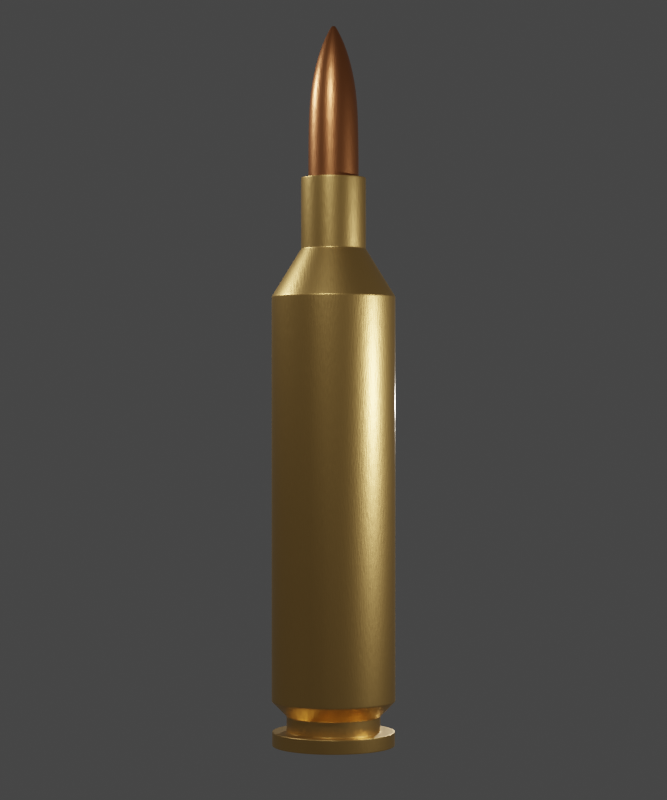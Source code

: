 # Source: bullet.blend  (saved by Blender 2.93.20; exported with 4.5.12 LTS)
import bpy
from mathutils import Matrix  # noqa: F401  (used for matrix-valued properties, if any)

bpy.ops.wm.read_factory_settings(use_empty=True)
scene = bpy.context.scene
scene.name = 'Scene'

# ---- collections
col_collection = bpy.data.collections.new('Collection'); scene.collection.children.link(col_collection)

# ---- materials (node trees are filled in below, after node groups)
mat_body = bpy.data.materials.new('Body')
mat_body.use_transparent_shadow = False
mat_nose = bpy.data.materials.new('Nose')
mat_nose.use_transparent_shadow = False

# ---- material node trees
mat_body.use_nodes = True; mat_body.node_tree.nodes.clear()
_N = mat_body.node_tree.nodes; _L = mat_body.node_tree.links
n0 = _N.new('ShaderNodeOutputMaterial'); n0.name = 'Material Output'; n0.location = (833, 277)
n1 = _N.new('ShaderNodeBsdfPrincipled'); n1.name = 'Principled BSDF'; n1.location = (525, 283)
n1.distribution = 'GGX'
n1.subsurface_method = 'BURLEY'
n1.inputs[0].default_value = (0.8697, 0.5319, 0.1718, 1.0)
n1.inputs[1].default_value = 1.0
n1.inputs[2].default_value = 0.3727
n1.inputs[3].default_value = 1.45
n1.inputs[27].default_value = (0.0, 0.0, 0.0, 1.0)
n1.inputs[28].default_value = 1.0
n2 = _N.new('ShaderNodeMapping'); n2.name = 'Mapping'; n2.location = (-548, 281)
n2.width = 240
n2.inputs[3].default_value = (14.0, 0.0, 1.0)
n3 = _N.new('ShaderNodeTexNoise'); n3.name = 'Noise Texture'; n3.location = (-287, 248)
n4 = _N.new('ShaderNodeValToRGB'); n4.name = 'ColorRamp'; n4.location = (-67, 291)
while len(n4.color_ramp.elements) > 1: n4.color_ramp.elements.remove(n4.color_ramp.elements[-1])
n4.color_ramp.elements[0].position = 0.2045; n4.color_ramp.elements[0].color = (0.0, 0.0, 0.0, 1.0)
_e = n4.color_ramp.elements.new(0.59); _e.color = (1.0, 1.0, 1.0, 1.0)
n5 = _N.new('ShaderNodeBump'); n5.name = 'Bump'; n5.location = (253, 154)
n5.inputs[0].default_value = 0.03
n5.inputs[1].default_value = 1.0
n5.inputs[2].default_value = 1.0
n6 = _N.new('ShaderNodeTexCoord'); n6.name = 'Texture Coordinate'; n6.location = (-758, 264)
_L.new(n1.outputs[0], n0.inputs[0])
_L.new(n2.outputs[0], n3.inputs[0])
_L.new(n6.outputs[3], n2.inputs[0])
_L.new(n3.outputs[0], n4.inputs[0])
_L.new(n5.outputs[0], n1.inputs[5])
_L.new(n4.outputs[0], n5.inputs[3])
n0.is_active_output = True
mat_nose.use_nodes = True; mat_nose.node_tree.nodes.clear()
_N = mat_nose.node_tree.nodes; _L = mat_nose.node_tree.links
n0 = _N.new('ShaderNodeBsdfPrincipled'); n0.name = 'Principled BSDF'; n0.location = (10, 300)
n0.distribution = 'GGX'
n0.subsurface_method = 'BURLEY'
n0.inputs[0].default_value = (0.6618, 0.2444, 0.08944, 1.0)
n0.inputs[1].default_value = 1.0
n0.inputs[2].default_value = 0.3364
n0.inputs[3].default_value = 1.45
n0.inputs[27].default_value = (0.0, 0.0, 0.0, 1.0)
n0.inputs[28].default_value = 1.0
n1 = _N.new('ShaderNodeTexCoord'); n1.name = 'Texture Coordinate'; n1.location = (-1304, 253)
n2 = _N.new('ShaderNodeMapping'); n2.name = 'Mapping'; n2.location = (-1094, 270)
n2.width = 240
n2.inputs[3].default_value = (14.0, 0.0, 1.0)
n3 = _N.new('ShaderNodeTexNoise'); n3.name = 'Noise Texture'; n3.location = (-832, 237)
n4 = _N.new('ShaderNodeValToRGB'); n4.name = 'ColorRamp'; n4.location = (-612, 280)
while len(n4.color_ramp.elements) > 1: n4.color_ramp.elements.remove(n4.color_ramp.elements[-1])
n4.color_ramp.elements[0].position = 0.2045; n4.color_ramp.elements[0].color = (0.0, 0.0, 0.0, 1.0)
_e = n4.color_ramp.elements.new(0.59); _e.color = (1.0, 1.0, 1.0, 1.0)
n5 = _N.new('ShaderNodeOutputMaterial'); n5.name = 'Material Output'; n5.location = (300, 300)
n6 = _N.new('ShaderNodeBump'); n6.name = 'Bump'; n6.location = (-292, 143)
n6.inputs[0].default_value = 0.03
n6.inputs[1].default_value = 1.0
n6.inputs[2].default_value = 1.0
_L.new(n0.outputs[0], n5.inputs[0])
_L.new(n2.outputs[0], n3.inputs[0])
_L.new(n1.outputs[3], n2.inputs[0])
_L.new(n3.outputs[0], n4.inputs[0])
_L.new(n4.outputs[0], n6.inputs[3])
_L.new(n6.outputs[0], n0.inputs[5])
n5.is_active_output = True

# ---- world
world_world = bpy.data.worlds.new('World'); scene.world = world_world
world_world.use_nodes = True; world_world.node_tree.nodes.clear()
_N = world_world.node_tree.nodes; _L = world_world.node_tree.links
n0 = _N.new('ShaderNodeOutputWorld'); n0.name = 'World Output'; n0.location = (300, 300)
n1 = _N.new('ShaderNodeBackground'); n1.name = 'Background'; n1.location = (10, 300)
n1.inputs[0].default_value = (0.05088, 0.05088, 0.05088, 1.0)
_L.new(n1.outputs[0], n0.inputs[0])
n0.is_active_output = True
world_world.color = (0.05088, 0.05088, 0.05088)
world_world.use_sun_shadow = False
world_world.sun_shadow_jitter_overblur = 0.0

# ---- cameras
cam_camera_001 = bpy.data.cameras.new('Camera.001')
cam_camera_001.lens = 100.0

# ---- lights
light_light = bpy.data.lights.new('Light', 'POINT')
light_light.transmission_factor = 0.0
light_light.energy = 2000.0
light_light.shadow_soft_size = 0.1
light_light.shadow_maximum_resolution = 0.006
light_light.use_absolute_resolution = True
light_light_001 = bpy.data.lights.new('Light.001', 'POINT')
light_light_001.transmission_factor = 0.0
light_light_001.energy = 2000.0
light_light_001.shadow_soft_size = 0.1
light_light_001.shadow_maximum_resolution = 0.006
light_light_001.use_absolute_resolution = True
light_light_002 = bpy.data.lights.new('Light.002', 'POINT')
light_light_002.transmission_factor = 0.0
light_light_002.energy = 2000.0
light_light_002.shadow_soft_size = 0.1
light_light_002.shadow_maximum_resolution = 0.006
light_light_002.use_absolute_resolution = True
light_light_003 = bpy.data.lights.new('Light.003', 'POINT')
light_light_003.transmission_factor = 0.0
light_light_003.energy = 2000.0
light_light_003.shadow_soft_size = 0.1
light_light_003.shadow_maximum_resolution = 0.006
light_light_003.use_absolute_resolution = True

# ---- meshes
me_cylinder = bpy.data.meshes.new('Cylinder')
me_cylinder.from_pydata([(-0.1021, 0.5131, 4.893), (-0.2002, 0.4834, 4.893), (-0.2907, 0.435, 4.893), (-0.37, 0.37, 4.893), (-0.435, 0.2907, 4.893), (-0.4834, 0.2002, 4.893), (-0.5131, 0.1021, 4.893), (-0.5232, 7.451e-09, 4.893), (-0.5131, -0.1021, 4.893), (-0.4834, -0.2002, 4.893), (-0.435, -0.2907, 4.893), (-0.37, -0.37, 4.893), (-0.2907, -0.435, 4.893), (-0.2002, -0.4834, 4.893), (-0.1021, -0.5131, 4.893), (1.097e-07, -0.5232, 4.893), (0.1021, -0.5131, 4.893), (0.2002, -0.4834, 4.893), (0.2907, -0.435, 4.893), (0.37, -0.37, 4.893), (0.435, -0.2907, 4.893), (0.4834, -0.2002, 4.893), (0.5132, -0.1021, 4.893), (0.5232, -1.863e-08, 4.893), (0.5132, 0.1021, 4.893), (0.4834, 0.2002, 4.893), (0.435, 0.2907, 4.893), (0.37, 0.37, 4.893), (0.2907, 0.435, 4.893), (0.2002, 0.4834, 4.893), (0.1021, 0.5131, 4.893), (2.034e-08, 0.5232, 4.893), (-6.147e-08, 0.7582, -3.75), (0.0, 1.0, -3.509), (0.1479, 0.7437, -3.75), (0.1951, 0.9808, -3.509), (0.2902, 0.7005, -3.75), (0.3827, 0.9239, -3.509), (0.4212, 0.6304, -3.75), (0.5556, 0.8315, -3.509), (0.5361, 0.5361, -3.75), (0.7071, 0.7071, -3.509), (0.6304, 0.4212, -3.75), (0.8315, 0.5556, -3.509), (0.7005, 0.2902, -3.75), (0.9239, 0.3827, -3.509), (0.7437, 0.1479, -3.75), (0.9808, 0.1951, -3.509), (0.7582, -2.794e-08, -3.75), (1.0, -4.371e-08, -3.509), (0.7437, -0.1479, -3.75), (0.9808, -0.1951, -3.509), (0.7005, -0.2902, -3.75), (0.9239, -0.3827, -3.509), (0.6304, -0.4212, -3.75), (0.8315, -0.5556, -3.509), (0.5361, -0.5361, -3.75), (0.7071, -0.7071, -3.509), (0.4212, -0.6304, -3.75), (0.5556, -0.8315, -3.509), (0.2902, -0.7005, -3.75), (0.3827, -0.9239, -3.509), (0.1479, -0.7437, -3.75), (0.1951, -0.9808, -3.509), (-5.774e-08, -0.7582, -3.75), (-8.742e-08, -1.0, -3.509), (-0.1479, -0.7437, -3.75), (-0.1951, -0.9808, -3.509), (-0.2902, -0.7005, -3.75), (-0.3827, -0.9239, -3.509), (-0.4212, -0.6304, -3.75), (-0.5556, -0.8315, -3.509), (-0.5361, -0.5361, -3.75), (-0.7071, -0.7071, -3.509), (-0.6304, -0.4212, -3.75), (-0.8315, -0.5556, -3.509), (-0.7005, -0.2902, -3.75), (-0.9239, -0.3827, -3.509), (-0.7437, -0.1479, -3.75), (-0.9808, -0.1951, -3.509), (-0.7582, 1.304e-08, -3.75), (-1.0, 1.192e-08, -3.509), (-0.7437, 0.1479, -3.75), (-0.9808, 0.1951, -3.509), (-0.7005, 0.2902, -3.75), (-0.9239, 0.3827, -3.509), (-0.6304, 0.4212, -3.75), (-0.8315, 0.5556, -3.509), (-0.5361, 0.5361, -3.75), (-0.7071, 0.7071, -3.509), (-0.4212, 0.6304, -3.75), (-0.5556, 0.8315, -3.509), (-0.2902, 0.7005, -3.75), (-0.3827, 0.9239, -3.509), (-0.1479, 0.7437, -3.75), (-0.1951, 0.9808, -3.509), (-6.147e-08, 0.7582, -3.999), (0.1479, 0.7437, -3.999), (0.2902, 0.7005, -3.999), (0.4212, 0.6304, -3.999), (0.5361, 0.5361, -3.999), (0.6304, 0.4212, -3.999), (0.7005, 0.2902, -3.999), (0.7437, 0.1479, -3.999), (0.7582, -2.794e-08, -3.999), (0.7437, -0.1479, -3.999), (0.7005, -0.2902, -3.999), (0.6304, -0.4212, -3.999), (0.5361, -0.5361, -3.999), (0.4212, -0.6304, -3.999), (0.2902, -0.7005, -3.999), (0.1479, -0.7437, -3.999), (-5.774e-08, -0.7582, -3.999), (-0.1479, -0.7437, -3.999), (-0.2902, -0.7005, -3.999), (-0.4212, -0.6304, -3.999), (-0.5361, -0.5361, -3.999), (-0.6304, -0.4212, -3.999), (-0.7005, -0.2902, -3.999), (-0.7437, -0.1479, -3.999), (-0.7582, 1.304e-08, -3.999), (-0.7437, 0.1479, -3.999), (-0.7005, 0.2902, -3.999), (-0.6304, 0.4212, -3.999), (-0.5361, 0.5361, -3.999), (-0.4212, 0.6304, -3.999), (-0.2902, 0.7005, -3.999), (-0.1479, 0.7437, -3.999), (-8.012e-08, 0.9918, -3.999), (0.1935, 0.9728, -3.999), (0.3796, 0.9163, -3.999), (0.551, 0.8247, -3.999), (0.7013, 0.7013, -3.999), (0.8247, 0.551, -3.999), (0.9163, 0.3796, -3.999), (0.9728, 0.1935, -3.999), (0.9918, -2.277e-08, -3.999), (0.9728, -0.1935, -3.999), (0.9163, -0.3796, -3.999), (0.8247, -0.551, -3.999), (0.7013, -0.7013, -3.999), (0.551, -0.8247, -3.999), (0.3796, -0.9163, -3.999), (0.1935, -0.9728, -3.999), (-7.524e-08, -0.9918, -3.999), (-0.1935, -0.9728, -3.999), (-0.3796, -0.9163, -3.999), (-0.551, -0.8247, -3.999), (-0.7013, -0.7013, -3.999), (-0.8247, -0.551, -3.999), (-0.9163, -0.3796, -3.999), (-0.9728, -0.1935, -3.999), (-0.9918, 3.083e-08, -3.999), (-0.9728, 0.1935, -3.999), (-0.9163, 0.3796, -3.999), (-0.8247, 0.551, -3.999), (-0.7013, 0.7013, -3.999), (-0.551, 0.8247, -3.999), (-0.3796, 0.9163, -3.999), (-0.1935, 0.9728, -3.999), (-4.49e-08, 0.9918, -4.226), (0.1935, 0.9728, -4.226), (0.3796, 0.9163, -4.226), (0.551, 0.8247, -4.226), (0.7013, 0.7013, -4.226), (0.8247, 0.551, -4.226), (0.9163, 0.3796, -4.226), (0.9728, 0.1935, -4.226), (0.9918, -2.277e-08, -4.226), (0.9728, -0.1935, -4.226), (0.9163, -0.3796, -4.226), (0.8247, -0.551, -4.226), (0.7013, -0.7013, -4.226), (0.551, -0.8247, -4.226), (0.3796, -0.9163, -4.226), (0.1935, -0.9728, -4.226), (-4.002e-08, -0.9918, -4.226), (-0.1935, -0.9728, -4.226), (-0.3796, -0.9163, -4.226), (-0.551, -0.8247, -4.226), (-0.7013, -0.7013, -4.226), (-0.8247, -0.551, -4.226), (-0.9163, -0.3796, -4.226), (-0.9728, -0.1935, -4.226), (-0.9918, 3.083e-08, -4.226), (-0.9728, 0.1935, -4.226), (-0.9163, 0.3796, -4.226), (-0.8247, 0.551, -4.226), (-0.7013, 0.7013, -4.226), (-0.551, 0.8247, -4.226), (-0.3796, 0.9163, -4.226), (-0.1935, 0.9728, -4.226), (0.0, 1.0, 2.982), (-1.192e-07, 0.5232, 3.75), (0.1021, 0.5131, 3.75), (0.1951, 0.9808, 2.982), (0.2002, 0.4834, 3.75), (0.3827, 0.9239, 2.982), (0.2907, 0.435, 3.75), (0.5556, 0.8315, 2.982), (0.37, 0.37, 3.75), (0.7071, 0.7071, 2.982), (0.435, 0.2907, 3.75), (0.8315, 0.5556, 2.982), (0.4834, 0.2002, 3.75), (0.9239, 0.3827, 2.982), (0.5131, 0.1021, 3.75), (0.9808, 0.1951, 2.982), (0.5232, -1.863e-08, 3.75), (1.0, -4.371e-08, 2.982), (0.5131, -0.1021, 3.75), (0.9808, -0.1951, 2.982), (0.4834, -0.2002, 3.75), (0.9239, -0.3827, 2.982), (0.435, -0.2907, 3.75), (0.8315, -0.5556, 2.982), (0.37, -0.37, 3.75), (0.7071, -0.7071, 2.982), (0.2907, -0.435, 3.75), (0.5556, -0.8315, 2.982), (0.2002, -0.4834, 3.75), (0.3827, -0.9239, 2.982), (0.1021, -0.5131, 3.75), (0.1951, -0.9808, 2.982), (-2.98e-08, -0.5232, 3.75), (-8.742e-08, -1.0, 2.982), (-0.1021, -0.5131, 3.75), (-0.1951, -0.9808, 2.982), (-0.2002, -0.4834, 3.75), (-0.3827, -0.9239, 2.982), (-0.2907, -0.435, 3.75), (-0.5556, -0.8315, 2.982), (-0.37, -0.37, 3.75), (-0.7071, -0.7071, 2.982), (-0.435, -0.2907, 3.75), (-0.8315, -0.5556, 2.982), (-0.4834, -0.2002, 3.75), (-0.9239, -0.3827, 2.982), (-0.5131, -0.1021, 3.75), (-0.9808, -0.1951, 2.982), (-0.5232, 7.451e-09, 3.75), (-1.0, 1.192e-08, 2.982), (-0.5131, 0.1021, 3.75), (-0.9808, 0.1951, 2.982), (-0.4834, 0.2002, 3.75), (-0.9239, 0.3827, 2.982), (-0.435, 0.2907, 3.75), (-0.8315, 0.5556, 2.982), (-0.37, 0.37, 3.75), (-0.7071, 0.7071, 2.982), (-0.2907, 0.435, 3.75), (-0.5556, 0.8315, 2.982), (-0.2002, 0.4834, 3.75), (-0.3827, 0.9239, 2.982), (-0.1021, 0.5131, 3.75), (-0.1951, 0.9808, 2.982), (-0.0793, 0.3987, 4.893), (-0.1555, 0.3755, 4.893), (-0.2258, 0.338, 4.893), (-0.2874, 0.2874, 4.893), (-0.338, 0.2258, 4.893), (-0.3755, 0.1555, 4.893), (-0.3987, 0.0793, 4.893), (-0.4065, 1.632e-09, 4.893), (-0.3987, -0.0793, 4.893), (-0.3755, -0.1555, 4.893), (-0.338, -0.2258, 4.893), (-0.2874, -0.2874, 4.893), (-0.2258, -0.338, 4.893), (-0.1555, -0.3755, 4.893), (-0.0793, -0.3987, 4.893), (1.143e-07, -0.4065, 4.893), (0.0793, -0.3987, 4.893), (0.1555, -0.3755, 4.893), (0.2258, -0.338, 4.893), (0.2874, -0.2874, 4.893), (0.338, -0.2258, 4.893), (0.3755, -0.1555, 4.893), (0.3987, -0.0793, 4.893), (0.4065, -1.863e-08, 4.893), (0.3987, 0.0793, 4.893), (0.3755, 0.1555, 4.893), (0.338, 0.2258, 4.893), (0.2874, 0.2874, 4.893), (0.2258, 0.338, 4.893), (0.1555, 0.3755, 4.893), (0.0793, 0.3987, 4.893), (4.483e-08, 0.4065, 4.893), (-0.0793, 0.3987, 4.559), (-0.1555, 0.3755, 4.559), (-0.2258, 0.338, 4.559), (-0.2874, 0.2874, 4.559), (-0.338, 0.2258, 4.559), (-0.3755, 0.1555, 4.559), (-0.3987, 0.0793, 4.559), (-0.4065, 1.632e-09, 4.559), (-0.3987, -0.0793, 4.559), (-0.3755, -0.1555, 4.559), (-0.338, -0.2258, 4.559), (-0.2874, -0.2874, 4.559), (-0.2258, -0.338, 4.559), (-0.1555, -0.3755, 4.559), (-0.0793, -0.3987, 4.559), (1.433e-07, -0.4065, 4.559), (0.0793, -0.3987, 4.559), (0.1555, -0.3755, 4.559), (0.2258, -0.338, 4.559), (0.2874, -0.2874, 4.559), (0.338, -0.2258, 4.559), (0.3755, -0.1555, 4.559), (0.3987, -0.0793, 4.559), (0.4065, -1.863e-08, 4.559), (0.3987, 0.0793, 4.559), (0.3755, 0.1555, 4.559), (0.338, 0.2258, 4.559), (0.2874, 0.2874, 4.559), (0.2258, 0.338, 4.559), (0.1555, 0.3755, 4.559), (0.0793, 0.3987, 4.559), (7.38e-08, 0.4065, 4.559)], [], [(35, 195, 197, 37), (39, 199, 201, 41), (41, 201, 203, 43), (43, 203, 205, 45), (45, 205, 207, 47), (47, 207, 209, 49), (49, 209, 211, 51), (51, 211, 213, 53), (53, 213, 215, 55), (55, 215, 217, 57), (57, 217, 219, 59), (59, 219, 221, 61), (61, 221, 223, 63), (63, 223, 225, 65), (65, 225, 227, 67), (67, 227, 229, 69), (69, 229, 231, 71), (71, 231, 233, 73), (73, 233, 235, 75), (75, 235, 237, 77), (77, 237, 239, 79), (79, 239, 241, 81), (81, 241, 243, 83), (83, 243, 245, 85), (85, 245, 247, 87), (87, 247, 249, 89), (89, 249, 251, 91), (91, 251, 253, 93), (93, 253, 255, 95), (24, 25, 281, 280), (95, 255, 192, 33), (37, 197, 199, 39), (226, 224, 15, 14), (33, 35, 34, 32), (35, 37, 36, 34), (37, 39, 38, 36), (39, 41, 40, 38), (41, 43, 42, 40), (43, 45, 44, 42), (45, 47, 46, 44), (47, 49, 48, 46), (49, 51, 50, 48), (51, 53, 52, 50), (53, 55, 54, 52), (55, 57, 56, 54), (57, 59, 58, 56), (59, 61, 60, 58), (61, 63, 62, 60), (63, 65, 64, 62), (65, 67, 66, 64), (67, 69, 68, 66), (69, 71, 70, 68), (71, 73, 72, 70), (73, 75, 74, 72), (75, 77, 76, 74), (77, 79, 78, 76), (79, 81, 80, 78), (81, 83, 82, 80), (83, 85, 84, 82), (85, 87, 86, 84), (87, 89, 88, 86), (89, 91, 90, 88), (91, 93, 92, 90), (93, 95, 94, 92), (95, 33, 32, 94), (44, 46, 103, 102), (123, 124, 156, 155), (62, 64, 112, 111), (80, 82, 121, 120), (36, 38, 99, 98), (54, 56, 108, 107), (72, 74, 117, 116), (90, 92, 126, 125), (46, 48, 104, 103), (64, 66, 113, 112), (82, 84, 122, 121), (38, 40, 100, 99), (56, 58, 109, 108), (74, 76, 118, 117), (92, 94, 127, 126), (48, 50, 105, 104), (66, 68, 114, 113), (84, 86, 123, 122), (94, 32, 96, 127), (40, 42, 101, 100), (58, 60, 110, 109), (76, 78, 119, 118), (32, 34, 97, 96), (50, 52, 106, 105), (68, 70, 115, 114), (86, 88, 124, 123), (42, 44, 102, 101), (60, 62, 111, 110), (78, 80, 120, 119), (34, 36, 98, 97), (52, 54, 107, 106), (70, 72, 116, 115), (88, 90, 125, 124), (158, 159, 191, 190), (110, 111, 143, 142), (97, 98, 130, 129), (124, 125, 157, 156), (111, 112, 144, 143), (98, 99, 131, 130), (125, 126, 158, 157), (112, 113, 145, 144), (99, 100, 132, 131), (126, 127, 159, 158), (113, 114, 146, 145), (100, 101, 133, 132), (127, 96, 128, 159), (114, 115, 147, 146), (101, 102, 134, 133), (115, 116, 148, 147), (102, 103, 135, 134), (116, 117, 149, 148), (103, 104, 136, 135), (117, 118, 150, 149), (104, 105, 137, 136), (118, 119, 151, 150), (105, 106, 138, 137), (119, 120, 152, 151), (106, 107, 139, 138), (120, 121, 153, 152), (107, 108, 140, 139), (121, 122, 154, 153), (108, 109, 141, 140), (122, 123, 155, 154), (109, 110, 142, 141), (96, 97, 129, 128), (160, 161, 162, 163, 164, 165, 166, 167, 168, 169, 170, 171, 172, 173, 174, 175, 176, 177, 178, 179, 180, 181, 182, 183, 184, 185, 186, 187, 188, 189, 190, 191), (145, 146, 178, 177), (132, 133, 165, 164), (159, 128, 160, 191), (146, 147, 179, 178), (133, 134, 166, 165), (147, 148, 180, 179), (134, 135, 167, 166), (148, 149, 181, 180), (135, 136, 168, 167), (149, 150, 182, 181), (136, 137, 169, 168), (150, 151, 183, 182), (137, 138, 170, 169), (151, 152, 184, 183), (138, 139, 171, 170), (152, 153, 185, 184), (139, 140, 172, 171), (153, 154, 186, 185), (140, 141, 173, 172), (154, 155, 187, 186), (141, 142, 174, 173), (128, 129, 161, 160), (155, 156, 188, 187), (142, 143, 175, 174), (129, 130, 162, 161), (156, 157, 189, 188), (143, 144, 176, 175), (130, 131, 163, 162), (157, 158, 190, 189), (144, 145, 177, 176), (131, 132, 164, 163), (195, 192, 193, 194), (197, 195, 194, 196), (199, 197, 196, 198), (201, 199, 198, 200), (203, 201, 200, 202), (205, 203, 202, 204), (207, 205, 204, 206), (209, 207, 206, 208), (211, 209, 208, 210), (213, 211, 210, 212), (215, 213, 212, 214), (217, 215, 214, 216), (219, 217, 216, 218), (221, 219, 218, 220), (223, 221, 220, 222), (225, 223, 222, 224), (227, 225, 224, 226), (229, 227, 226, 228), (231, 229, 228, 230), (233, 231, 230, 232), (235, 233, 232, 234), (237, 235, 234, 236), (239, 237, 236, 238), (241, 239, 238, 240), (243, 241, 240, 242), (245, 243, 242, 244), (247, 245, 244, 246), (249, 247, 246, 248), (251, 249, 248, 250), (253, 251, 250, 252), (255, 253, 252, 254), (192, 255, 254, 193), (33, 192, 195, 35), (244, 242, 6, 5), (200, 198, 28, 27), (218, 216, 19, 18), (236, 234, 10, 9), (254, 252, 1, 0), (210, 208, 23, 22), (228, 226, 14, 13), (246, 244, 5, 4), (193, 254, 0, 31), (202, 200, 27, 26), (220, 218, 18, 17), (238, 236, 9, 8), (194, 193, 31, 30), (212, 210, 22, 21), (230, 228, 13, 12), (248, 246, 4, 3), (204, 202, 26, 25), (222, 220, 17, 16), (240, 238, 8, 7), (196, 194, 30, 29), (214, 212, 21, 20), (232, 230, 12, 11), (250, 248, 3, 2), (206, 204, 25, 24), (224, 222, 16, 15), (242, 240, 7, 6), (198, 196, 29, 28), (216, 214, 20, 19), (234, 232, 11, 10), (252, 250, 2, 1), (208, 206, 24, 23), (257, 258, 290, 289), (9, 10, 266, 265), (26, 27, 283, 282), (0, 1, 257, 256), (11, 12, 268, 267), (28, 29, 285, 284), (13, 14, 270, 269), (2, 3, 259, 258), (15, 16, 272, 271), (4, 5, 261, 260), (17, 18, 274, 273), (6, 7, 263, 262), (19, 20, 276, 275), (8, 9, 265, 264), (21, 22, 278, 277), (10, 11, 267, 266), (23, 24, 280, 279), (12, 13, 269, 268), (30, 31, 287, 286), (25, 26, 282, 281), (14, 15, 271, 270), (31, 0, 256, 287), (27, 28, 284, 283), (16, 17, 273, 272), (1, 2, 258, 257), (29, 30, 286, 285), (18, 19, 275, 274), (3, 4, 260, 259), (20, 21, 277, 276), (5, 6, 262, 261), (22, 23, 279, 278), (7, 8, 264, 263), (264, 265, 297, 296), (285, 286, 318, 317), (259, 260, 292, 291), (266, 267, 299, 298), (261, 262, 294, 293), (268, 269, 301, 300), (263, 264, 296, 295), (270, 271, 303, 302), (265, 266, 298, 297), (272, 273, 305, 304), (267, 268, 300, 299), (274, 275, 307, 306), (269, 270, 302, 301), (276, 277, 309, 308), (271, 272, 304, 303), (278, 279, 311, 310), (273, 274, 306, 305), (280, 281, 313, 312), (275, 276, 308, 307), (282, 283, 315, 314), (256, 257, 289, 288), (277, 278, 310, 309), (284, 285, 317, 316), (258, 259, 291, 290), (279, 280, 312, 311), (286, 287, 319, 318), (260, 261, 293, 292), (281, 282, 314, 313), (287, 256, 288, 319), (262, 263, 295, 294), (283, 284, 316, 315)])
me_cylinder.polygons.foreach_set('use_smooth', [True] * 289)
_uv = me_cylinder.uv_layers.new(name='UVMap')
_uv.uv.foreach_set('vector', [0.9688, 0.516, 0.9688, 0.9684, 0.9375, 0.9684, 0.9375, 0.516, 0.9062, 0.516, 0.9062, 0.9684, 0.875, 0.9684, 0.875, 0.516, 0.875, 0.516, 0.875, 0.9684, 0.8438, 0.9684, 0.8438, 0.516, 0.8438, 0.516, 0.8438, 0.9684, 0.8125, 0.9684, 0.8125, 0.516, 0.8125, 0.516, 0.8125, 0.9684, 0.7812, 0.9684, 0.7812, 0.516, 0.7812, 0.516, 0.7812, 0.9684, 0.75, 0.9684, 0.75, 0.516, 0.75, 0.516, 0.75, 0.9684, 0.7188, 0.9684, 0.7188, 0.516, 0.7188, 0.516, 0.7188, 0.9684, 0.6875, 0.9684, 0.6875, 0.516, 0.6875, 0.516, 0.6875, 0.9684, 0.6562, 0.9684, 0.6562, 0.516, 0.6562, 0.516, 0.6562, 0.9684, 0.625, 0.9684, 0.625, 0.516, 0.625, 0.516, 0.625, 0.9684, 0.5938, 0.9684, 0.5938, 0.516, 0.5938, 0.516, 0.5938, 0.9684, 0.5625, 0.9684, 0.5625, 0.516, 0.5625, 0.516, 0.5625, 0.9684, 0.5312, 0.9684, 0.5312, 0.516, 0.5312, 0.516, 0.5312, 0.9684, 0.5, 0.9684, 0.5, 0.516, 0.5, 0.516, 0.5, 0.9684, 0.4688, 0.9684, 0.4688, 0.516, 0.4688, 0.516, 0.4688, 0.9684, 0.4375, 0.9684, 0.4375, 0.516, 0.4375, 0.516, 0.4375, 0.9684, 0.4062, 0.9684, 0.4062, 0.516, 0.4062, 0.516, 0.4062, 0.9684, 0.375, 0.9684, 0.375, 0.516, 0.375, 0.516, 0.375, 0.9684, 0.3438, 0.9684, 0.3438, 0.516, 0.3438, 0.516, 0.3438, 0.9684, 0.3125, 0.9684, 0.3125, 0.516, 0.3125, 0.516, 0.3125, 0.9684, 0.2812, 0.9684, 0.2812, 0.516, 0.2812, 0.516, 0.2812, 0.9684, 0.25, 0.9684, 0.25, 0.516, 0.25, 0.516, 0.25, 0.9684, 0.2188, 0.9684, 0.2188, 0.516, 0.2188, 0.516, 0.2188, 0.9684, 0.1875, 0.9684, 0.1875, 0.516, 0.1875, 0.516, 0.1875, 0.9684, 0.1562, 0.9684, 0.1562, 0.516, 0.1562, 0.516, 0.1562, 0.9684, 0.125, 0.9684, 0.125, 0.516, 0.125, 0.516, 0.125, 0.9684, 0.09375, 0.9684, 0.09375, 0.516, 0.09375, 0.516, 0.09375, 0.9684, 0.0625, 0.9684, 0.0625, 0.516, 0.0625, 0.516, 0.0625, 0.9684, 0.03125, 0.9684, 0.03125, 0.516, 0.7887, 1.0, 0.8051, 1.0, 0.8051, 1.0, 0.7887, 1.0, 0.03125, 0.516, 0.03125, 0.9684, 0.0, 0.9684, 0.0, 0.516, 0.9375, 0.516, 0.9375, 0.9684, 0.9062, 0.9684, 0.9062, 0.516, 0.4762, 1.0, 0.4926, 1.0, 0.4926, 1.0, 0.4762, 1.0, 1.0, 0.516, 0.9688, 0.516, 0.9725, 0.5, 0.9962, 0.5, 0.9688, 0.516, 0.9375, 0.516, 0.9413, 0.5, 0.965, 0.5, 0.9375, 0.516, 0.9062, 0.516, 0.91, 0.5, 0.9337, 0.5, 0.9062, 0.516, 0.875, 0.516, 0.8788, 0.5, 0.9025, 0.5, 0.875, 0.516, 0.8438, 0.516, 0.8475, 0.5, 0.8712, 0.5, 0.8438, 0.516, 0.8125, 0.516, 0.8163, 0.5, 0.84, 0.5, 0.8125, 0.516, 0.7812, 0.516, 0.785, 0.5, 0.8087, 0.5, 0.7812, 0.516, 0.75, 0.516, 0.7538, 0.5, 0.7775, 0.5, 0.75, 0.516, 0.7188, 0.516, 0.7225, 0.5, 0.7462, 0.5, 0.7188, 0.516, 0.6875, 0.516, 0.6913, 0.5, 0.715, 0.5, 0.6875, 0.516, 0.6562, 0.516, 0.66, 0.5, 0.6837, 0.5, 0.6562, 0.516, 0.625, 0.516, 0.6288, 0.5, 0.6525, 0.5, 0.625, 0.516, 0.5938, 0.516, 0.5975, 0.5, 0.6212, 0.5, 0.5938, 0.516, 0.5625, 0.516, 0.5663, 0.5, 0.59, 0.5, 0.5625, 0.516, 0.5312, 0.516, 0.535, 0.5, 0.5587, 0.5, 0.5312, 0.516, 0.5, 0.516, 0.5038, 0.5, 0.5275, 0.5, 0.5, 0.516, 0.4688, 0.516, 0.4725, 0.5, 0.4962, 0.5, 0.4688, 0.516, 0.4375, 0.516, 0.4413, 0.5, 0.465, 0.5, 0.4375, 0.516, 0.4062, 0.516, 0.41, 0.5, 0.4337, 0.5, 0.4062, 0.516, 0.375, 0.516, 0.3788, 0.5, 0.4025, 0.5, 0.375, 0.516, 0.3438, 0.516, 0.3475, 0.5, 0.3712, 0.5, 0.3438, 0.516, 0.3125, 0.516, 0.3163, 0.5, 0.34, 0.5, 0.3125, 0.516, 0.2812, 0.516, 0.285, 0.5, 0.3087, 0.5, 0.2812, 0.516, 0.25, 0.516, 0.2538, 0.5, 0.2775, 0.5, 0.25, 0.516, 0.2188, 0.516, 0.2225, 0.5, 0.2462, 0.5, 0.2188, 0.516, 0.1875, 0.516, 0.1913, 0.5, 0.215, 0.5, 0.1875, 0.516, 0.1562, 0.516, 0.16, 0.5, 0.1837, 0.5, 0.1562, 0.516, 0.125, 0.516, 0.1288, 0.5, 0.1525, 0.5, 0.125, 0.516, 0.09375, 0.516, 0.09753, 0.5, 0.1212, 0.5, 0.09375, 0.516, 0.0625, 0.516, 0.06628, 0.5, 0.08997, 0.5, 0.0625, 0.516, 0.03125, 0.516, 0.03503, 0.5, 0.05872, 0.5, 0.03125, 0.516, 0.0, 0.516, 0.003778, 0.5, 0.02747, 0.5, 0.8087, 0.5, 0.785, 0.5, 0.785, 0.5, 0.8087, 0.5, 0.1525, 0.5, 0.1288, 0.5, 0.1288, 0.5, 0.1525, 0.5, 0.5275, 0.5, 0.5038, 0.5, 0.5038, 0.5, 0.5275, 0.5, 0.2462, 0.5, 0.2225, 0.5, 0.2225, 0.5, 0.2462, 0.5, 0.9337, 0.5, 0.91, 0.5, 0.91, 0.5, 0.9337, 0.5, 0.6525, 0.5, 0.6288, 0.5, 0.6288, 0.5, 0.6525, 0.5, 0.3712, 0.5, 0.3475, 0.5, 0.3475, 0.5, 0.3712, 0.5, 0.08997, 0.5, 0.06628, 0.5, 0.06628, 0.5, 0.08997, 0.5, 0.7775, 0.5, 0.7538, 0.5, 0.7538, 0.5, 0.7775, 0.5, 0.4962, 0.5, 0.4725, 0.5, 0.4725, 0.5, 0.4962, 0.5, 0.215, 0.5, 0.1913, 0.5, 0.1913, 0.5, 0.215, 0.5, 0.9025, 0.5, 0.8788, 0.5, 0.8788, 0.5, 0.9025, 0.5, 0.6212, 0.5, 0.5975, 0.5, 0.5975, 0.5, 0.6212, 0.5, 0.34, 0.5, 0.3163, 0.5, 0.3163, 0.5, 0.34, 0.5, 0.05872, 0.5, 0.03503, 0.5, 0.03503, 0.5, 0.05872, 0.5, 0.7462, 0.5, 0.7225, 0.5, 0.7225, 0.5, 0.7462, 0.5, 0.465, 0.5, 0.4413, 0.5, 0.4413, 0.5, 0.465, 0.5, 0.1837, 0.5, 0.16, 0.5, 0.16, 0.5, 0.1837, 0.5, 0.02747, 0.5, 0.003778, 0.5, 0.003778, 0.5, 0.02747, 0.5, 0.8712, 0.5, 0.8475, 0.5, 0.8475, 0.5, 0.8712, 0.5, 0.59, 0.5, 0.5663, 0.5, 0.5663, 0.5, 0.59, 0.5, 0.3087, 0.5, 0.285, 0.5, 0.285, 0.5, 0.3087, 0.5, 0.9962, 0.5, 0.9725, 0.5, 0.9725, 0.5, 0.9962, 0.5, 0.715, 0.5, 0.6913, 0.5, 0.6913, 0.5, 0.715, 0.5, 0.4337, 0.5, 0.41, 0.5, 0.41, 0.5, 0.4337, 0.5, 0.1525, 0.5, 0.1288, 0.5, 0.1288, 0.5, 0.1525, 0.5, 0.84, 0.5, 0.8163, 0.5, 0.8163, 0.5, 0.84, 0.5, 0.5587, 0.5, 0.535, 0.5, 0.535, 0.5, 0.5587, 0.5, 0.2775, 0.5, 0.2538, 0.5, 0.2538, 0.5, 0.2775, 0.5, 0.965, 0.5, 0.9413, 0.5, 0.9413, 0.5, 0.965, 0.5, 0.6837, 0.5, 0.66, 0.5, 0.66, 0.5, 0.6837, 0.5, 0.4025, 0.5, 0.3788, 0.5, 0.3788, 0.5, 0.4025, 0.5, 0.1212, 0.5, 0.09753, 0.5, 0.09753, 0.5, 0.1212, 0.5, 0.05872, 0.5, 0.03503, 0.5, 0.03503, 0.5, 0.05872, 0.5, 0.5587, 0.5, 0.535, 0.5, 0.535, 0.5, 0.5587, 0.5, 0.965, 0.5, 0.9413, 0.5, 0.9413, 0.5, 0.965, 0.5, 0.1212, 0.5, 0.09753, 0.5, 0.09753, 0.5, 0.1212, 0.5, 0.5275, 0.5, 0.5038, 0.5, 0.5038, 0.5, 0.5275, 0.5, 0.9337, 0.5, 0.91, 0.5, 0.91, 0.5, 0.9337, 0.5, 0.08997, 0.5, 0.06628, 0.5, 0.06628, 0.5, 0.08997, 0.5, 0.4962, 0.5, 0.4725, 0.5, 0.4725, 0.5, 0.4962, 0.5, 0.9025, 0.5, 0.8788, 0.5, 0.8788, 0.5, 0.9025, 0.5, 0.05872, 0.5, 0.03503, 0.5, 0.03503, 0.5, 0.05872, 0.5, 0.465, 0.5, 0.4413, 0.5, 0.4413, 0.5, 0.465, 0.5, 0.8712, 0.5, 0.8475, 0.5, 0.8475, 0.5, 0.8712, 0.5, 0.02747, 0.5, 0.003778, 0.5, 0.003778, 0.5, 0.02747, 0.5, 0.4337, 0.5, 0.41, 0.5, 0.41, 0.5, 0.4337, 0.5, 0.84, 0.5, 0.8163, 0.5, 0.8163, 0.5, 0.84, 0.5, 0.4025, 0.5, 0.3788, 0.5, 0.3788, 0.5, 0.4025, 0.5, 0.8087, 0.5, 0.785, 0.5, 0.785, 0.5, 0.8087, 0.5, 0.3712, 0.5, 0.3475, 0.5, 0.3475, 0.5, 0.3712, 0.5, 0.7775, 0.5, 0.7538, 0.5, 0.7538, 0.5, 0.7775, 0.5, 0.34, 0.5, 0.3163, 0.5, 0.3163, 0.5, 0.34, 0.5, 0.7462, 0.5, 0.7225, 0.5, 0.7225, 0.5, 0.7462, 0.5, 0.3087, 0.5, 0.285, 0.5, 0.285, 0.5, 0.3087, 0.5, 0.715, 0.5, 0.6913, 0.5, 0.6913, 0.5, 0.715, 0.5, 0.2775, 0.5, 0.2538, 0.5, 0.2538, 0.5, 0.2775, 0.5, 0.6837, 0.5, 0.66, 0.5, 0.66, 0.5, 0.6837, 0.5, 0.2462, 0.5, 0.2225, 0.5, 0.2225, 0.5, 0.2462, 0.5, 0.6525, 0.5, 0.6288, 0.5, 0.6288, 0.5, 0.6525, 0.5, 0.215, 0.5, 0.1913, 0.5, 0.1913, 0.5, 0.215, 0.5, 0.6212, 0.5, 0.5975, 0.5, 0.5975, 0.5, 0.6212, 0.5, 0.1837, 0.5, 0.16, 0.5, 0.16, 0.5, 0.1837, 0.5, 0.59, 0.5, 0.5663, 0.5, 0.5663, 0.5, 0.59, 0.5, 0.9962, 0.5, 0.9725, 0.5, 0.9725, 0.5, 0.9962, 0.5, 0.75, 0.432, 0.7855, 0.4285, 0.8196, 0.4181, 0.8511, 0.4013, 0.8787, 0.3787, 0.9013, 0.3511, 0.9181, 0.3196, 0.9285, 0.2855, 0.932, 0.25, 0.9285, 0.2145, 0.9181, 0.1804, 0.9013, 0.1489, 0.8787, 0.1213, 0.8511, 0.0987, 0.8196, 0.08188, 0.7855, 0.07152, 0.75, 0.06803, 0.7145, 0.07152, 0.6804, 0.08188, 0.6489, 0.0987, 0.6213, 0.1213, 0.5987, 0.1489, 0.5819, 0.1804, 0.5715, 0.2145, 0.568, 0.25, 0.5715, 0.2855, 0.5819, 0.3196, 0.5987, 0.3511, 0.6213, 0.3787, 0.6489, 0.4013, 0.6804, 0.4181, 0.7145, 0.4285, 0.465, 0.5, 0.4413, 0.5, 0.4413, 0.5, 0.465, 0.5, 0.8712, 0.5, 0.8475, 0.5, 0.8475, 0.5, 0.8712, 0.5, 0.02747, 0.5, 0.003778, 0.5, 0.003778, 0.5, 0.02747, 0.5, 0.4337, 0.5, 0.41, 0.5, 0.41, 0.5, 0.4337, 0.5, 0.84, 0.5, 0.8163, 0.5, 0.8163, 0.5, 0.84, 0.5, 0.4025, 0.5, 0.3788, 0.5, 0.3788, 0.5, 0.4025, 0.5, 0.8087, 0.5, 0.785, 0.5, 0.785, 0.5, 0.8087, 0.5, 0.3712, 0.5, 0.3475, 0.5, 0.3475, 0.5, 0.3712, 0.5, 0.7775, 0.5, 0.7538, 0.5, 0.7538, 0.5, 0.7775, 0.5, 0.34, 0.5, 0.3163, 0.5, 0.3163, 0.5, 0.34, 0.5, 0.7462, 0.5, 0.7225, 0.5, 0.7225, 0.5, 0.7462, 0.5, 0.3087, 0.5, 0.285, 0.5, 0.285, 0.5, 0.3087, 0.5, 0.715, 0.5, 0.6913, 0.5, 0.6913, 0.5, 0.715, 0.5, 0.2775, 0.5, 0.2538, 0.5, 0.2538, 0.5, 0.2775, 0.5, 0.6837, 0.5, 0.66, 0.5, 0.66, 0.5, 0.6837, 0.5, 0.2462, 0.5, 0.2225, 0.5, 0.2225, 0.5, 0.2462, 0.5, 0.6525, 0.5, 0.6288, 0.5, 0.6288, 0.5, 0.6525, 0.5, 0.215, 0.5, 0.1913, 0.5, 0.1913, 0.5, 0.215, 0.5, 0.6212, 0.5, 0.5975, 0.5, 0.5975, 0.5, 0.6212, 0.5, 0.1837, 0.5, 0.16, 0.5, 0.16, 0.5, 0.1837, 0.5, 0.59, 0.5, 0.5663, 0.5, 0.5663, 0.5, 0.59, 0.5, 0.9962, 0.5, 0.9725, 0.5, 0.9725, 0.5, 0.9962, 0.5, 0.1525, 0.5, 0.1288, 0.5, 0.1288, 0.5, 0.1525, 0.5, 0.5587, 0.5, 0.535, 0.5, 0.535, 0.5, 0.5587, 0.5, 0.965, 0.5, 0.9413, 0.5, 0.9413, 0.5, 0.965, 0.5, 0.1212, 0.5, 0.09753, 0.5, 0.09753, 0.5, 0.1212, 0.5, 0.5275, 0.5, 0.5038, 0.5, 0.5038, 0.5, 0.5275, 0.5, 0.9337, 0.5, 0.91, 0.5, 0.91, 0.5, 0.9337, 0.5, 0.08997, 0.5, 0.06628, 0.5, 0.06628, 0.5, 0.08997, 0.5, 0.4962, 0.5, 0.4725, 0.5, 0.4725, 0.5, 0.4962, 0.5, 0.9025, 0.5, 0.8788, 0.5, 0.8788, 0.5, 0.9025, 0.5, 0.9688, 0.9684, 1.0, 0.9684, 0.9926, 1.0, 0.9762, 1.0, 0.9375, 0.9684, 0.9688, 0.9684, 0.9613, 1.0, 0.9449, 1.0, 0.9062, 0.9684, 0.9375, 0.9684, 0.9301, 1.0, 0.9137, 1.0, 0.875, 0.9684, 0.9062, 0.9684, 0.8988, 1.0, 0.8824, 1.0, 0.8438, 0.9684, 0.875, 0.9684, 0.8676, 1.0, 0.8512, 1.0, 0.8125, 0.9684, 0.8438, 0.9684, 0.8363, 1.0, 0.8199, 1.0, 0.7812, 0.9684, 0.8125, 0.9684, 0.8051, 1.0, 0.7887, 1.0, 0.75, 0.9684, 0.7812, 0.9684, 0.7738, 1.0, 0.7574, 1.0, 0.7188, 0.9684, 0.75, 0.9684, 0.7426, 1.0, 0.7262, 1.0, 0.6875, 0.9684, 0.7188, 0.9684, 0.7113, 1.0, 0.6949, 1.0, 0.6562, 0.9684, 0.6875, 0.9684, 0.6801, 1.0, 0.6637, 1.0, 0.625, 0.9684, 0.6562, 0.9684, 0.6488, 1.0, 0.6324, 1.0, 0.5938, 0.9684, 0.625, 0.9684, 0.6176, 1.0, 0.6012, 1.0, 0.5625, 0.9684, 0.5938, 0.9684, 0.5863, 1.0, 0.5699, 1.0, 0.5312, 0.9684, 0.5625, 0.9684, 0.5551, 1.0, 0.5387, 1.0, 0.5, 0.9684, 0.5312, 0.9684, 0.5238, 1.0, 0.5074, 1.0, 0.4688, 0.9684, 0.5, 0.9684, 0.4926, 1.0, 0.4762, 1.0, 0.4375, 0.9684, 0.4688, 0.9684, 0.4613, 1.0, 0.4449, 1.0, 0.4062, 0.9684, 0.4375, 0.9684, 0.4301, 1.0, 0.4137, 1.0, 0.375, 0.9684, 0.4062, 0.9684, 0.3988, 1.0, 0.3824, 1.0, 0.3438, 0.9684, 0.375, 0.9684, 0.3676, 1.0, 0.3512, 1.0, 0.3125, 0.9684, 0.3438, 0.9684, 0.3363, 1.0, 0.3199, 1.0, 0.2812, 0.9684, 0.3125, 0.9684, 0.3051, 1.0, 0.2887, 1.0, 0.25, 0.9684, 0.2812, 0.9684, 0.2738, 1.0, 0.2574, 1.0, 0.2188, 0.9684, 0.25, 0.9684, 0.2426, 1.0, 0.2262, 1.0, 0.1875, 0.9684, 0.2188, 0.9684, 0.2113, 1.0, 0.1949, 1.0, 0.1562, 0.9684, 0.1875, 0.9684, 0.1801, 1.0, 0.1637, 1.0, 0.125, 0.9684, 0.1562, 0.9684, 0.1488, 1.0, 0.1324, 1.0, 0.09375, 0.9684, 0.125, 0.9684, 0.1176, 1.0, 0.1012, 1.0, 0.0625, 0.9684, 0.09375, 0.9684, 0.0863, 1.0, 0.06995, 1.0, 0.03125, 0.9684, 0.0625, 0.9684, 0.05505, 1.0, 0.0387, 1.0, 0.0, 0.9684, 0.03125, 0.9684, 0.0238, 1.0, 0.00745, 1.0, 1.0, 0.516, 1.0, 0.9684, 0.9688, 0.9684, 0.9688, 0.516, 0.1949, 1.0, 0.2113, 1.0, 0.2113, 1.0, 0.1949, 1.0, 0.8824, 1.0, 0.8988, 1.0, 0.8988, 1.0, 0.8824, 1.0, 0.6012, 1.0, 0.6176, 1.0, 0.6176, 1.0, 0.6012, 1.0, 0.3199, 1.0, 0.3363, 1.0, 0.3363, 1.0, 0.3199, 1.0, 0.0387, 1.0, 0.05505, 1.0, 0.05505, 1.0, 0.0387, 1.0, 0.7262, 1.0, 0.7426, 1.0, 0.7426, 1.0, 0.7262, 1.0, 0.4449, 1.0, 0.4613, 1.0, 0.4613, 1.0, 0.4449, 1.0, 0.1637, 1.0, 0.1801, 1.0, 0.1801, 1.0, 0.1637, 1.0, 0.00745, 1.0, 0.0238, 1.0, 0.0238, 1.0, 0.00745, 1.0, 0.8512, 1.0, 0.8676, 1.0, 0.8676, 1.0, 0.8512, 1.0, 0.5699, 1.0, 0.5863, 1.0, 0.5863, 1.0, 0.5699, 1.0, 0.2887, 1.0, 0.3051, 1.0, 0.3051, 1.0, 0.2887, 1.0, 0.9762, 1.0, 0.9926, 1.0, 0.9926, 1.0, 0.9762, 1.0, 0.6949, 1.0, 0.7113, 1.0, 0.7113, 1.0, 0.6949, 1.0, 0.4137, 1.0, 0.4301, 1.0, 0.4301, 1.0, 0.4137, 1.0, 0.1324, 1.0, 0.1488, 1.0, 0.1488, 1.0, 0.1324, 1.0, 0.8199, 1.0, 0.8363, 1.0, 0.8363, 1.0, 0.8199, 1.0, 0.5387, 1.0, 0.5551, 1.0, 0.5551, 1.0, 0.5387, 1.0, 0.2574, 1.0, 0.2738, 1.0, 0.2738, 1.0, 0.2574, 1.0, 0.9449, 1.0, 0.9613, 1.0, 0.9613, 1.0, 0.9449, 1.0, 0.6637, 1.0, 0.6801, 1.0, 0.6801, 1.0, 0.6637, 1.0, 0.3824, 1.0, 0.3988, 1.0, 0.3988, 1.0, 0.3824, 1.0, 0.1012, 1.0, 0.1176, 1.0, 0.1176, 1.0, 0.1012, 1.0, 0.7887, 1.0, 0.8051, 1.0, 0.8051, 1.0, 0.7887, 1.0, 0.5074, 1.0, 0.5238, 1.0, 0.5238, 1.0, 0.5074, 1.0, 0.2262, 1.0, 0.2426, 1.0, 0.2426, 1.0, 0.2262, 1.0, 0.9137, 1.0, 0.9301, 1.0, 0.9301, 1.0, 0.9137, 1.0, 0.6324, 1.0, 0.6488, 1.0, 0.6488, 1.0, 0.6324, 1.0, 0.3512, 1.0, 0.3676, 1.0, 0.3676, 1.0, 0.3512, 1.0, 0.06995, 1.0, 0.0863, 1.0, 0.0863, 1.0, 0.06995, 1.0, 0.7574, 1.0, 0.7738, 1.0, 0.7738, 1.0, 0.7574, 1.0, 0.06995, 1.0, 0.0863, 1.0, 0.0863, 1.0, 0.06995, 1.0, 0.3199, 1.0, 0.3363, 1.0, 0.3363, 1.0, 0.3199, 1.0, 0.8512, 1.0, 0.8676, 1.0, 0.8676, 1.0, 0.8512, 1.0, 0.0387, 1.0, 0.05505, 1.0, 0.05505, 1.0, 0.0387, 1.0, 0.3824, 1.0, 0.3988, 1.0, 0.3988, 1.0, 0.3824, 1.0, 0.9137, 1.0, 0.9301, 1.0, 0.9301, 1.0, 0.9137, 1.0, 0.4449, 1.0, 0.4613, 1.0, 0.4613, 1.0, 0.4449, 1.0, 0.1012, 1.0, 0.1176, 1.0, 0.1176, 1.0, 0.1012, 1.0, 0.5074, 1.0, 0.5238, 1.0, 0.5238, 1.0, 0.5074, 1.0, 0.1637, 1.0, 0.1801, 1.0, 0.1801, 1.0, 0.1637, 1.0, 0.5699, 1.0, 0.5863, 1.0, 0.5863, 1.0, 0.5699, 1.0, 0.2262, 1.0, 0.2426, 1.0, 0.2426, 1.0, 0.2262, 1.0, 0.6324, 1.0, 0.6488, 1.0, 0.6488, 1.0, 0.6324, 1.0, 0.2887, 1.0, 0.3051, 1.0, 0.3051, 1.0, 0.2887, 1.0, 0.6949, 1.0, 0.7113, 1.0, 0.7113, 1.0, 0.6949, 1.0, 0.3512, 1.0, 0.3676, 1.0, 0.3676, 1.0, 0.3512, 1.0, 0.7574, 1.0, 0.7738, 1.0, 0.7738, 1.0, 0.7574, 1.0, 0.4137, 1.0, 0.4301, 1.0, 0.4301, 1.0, 0.4137, 1.0, 0.9762, 1.0, 0.9926, 1.0, 0.9926, 1.0, 0.9762, 1.0, 0.8199, 1.0, 0.8363, 1.0, 0.8363, 1.0, 0.8199, 1.0, 0.4762, 1.0, 0.4926, 1.0, 0.4926, 1.0, 0.4762, 1.0, 0.00745, 1.0, 0.0238, 1.0, 0.0238, 1.0, 0.00745, 1.0, 0.8824, 1.0, 0.8988, 1.0, 0.8988, 1.0, 0.8824, 1.0, 0.5387, 1.0, 0.5551, 1.0, 0.5551, 1.0, 0.5387, 1.0, 0.06995, 1.0, 0.0863, 1.0, 0.0863, 1.0, 0.06995, 1.0, 0.9449, 1.0, 0.9613, 1.0, 0.9613, 1.0, 0.9449, 1.0, 0.6012, 1.0, 0.6176, 1.0, 0.6176, 1.0, 0.6012, 1.0, 0.1324, 1.0, 0.1488, 1.0, 0.1488, 1.0, 0.1324, 1.0, 0.6637, 1.0, 0.6801, 1.0, 0.6801, 1.0, 0.6637, 1.0, 0.1949, 1.0, 0.2113, 1.0, 0.2113, 1.0, 0.1949, 1.0, 0.7262, 1.0, 0.7426, 1.0, 0.7426, 1.0, 0.7262, 1.0, 0.2574, 1.0, 0.2738, 1.0, 0.2738, 1.0, 0.2574, 1.0, 0.2887, 1.0, 0.3051, 1.0, 0.3051, 1.0, 0.2887, 1.0, 0.9449, 1.0, 0.9613, 1.0, 0.9613, 1.0, 0.9449, 1.0, 0.1324, 1.0, 0.1488, 1.0, 0.1488, 1.0, 0.1324, 1.0, 0.3512, 1.0, 0.3676, 1.0, 0.3676, 1.0, 0.3512, 1.0, 0.1949, 1.0, 0.2113, 1.0, 0.2113, 1.0, 0.1949, 1.0, 0.4137, 1.0, 0.4301, 1.0, 0.4301, 1.0, 0.4137, 1.0, 0.2574, 1.0, 0.2738, 1.0, 0.2738, 1.0, 0.2574, 1.0, 0.4762, 1.0, 0.4926, 1.0, 0.4926, 1.0, 0.4762, 1.0, 0.3199, 1.0, 0.3363, 1.0, 0.3363, 1.0, 0.3199, 1.0, 0.5387, 1.0, 0.5551, 1.0, 0.5551, 1.0, 0.5387, 1.0, 0.3824, 1.0, 0.3988, 1.0, 0.3988, 1.0, 0.3824, 1.0, 0.6012, 1.0, 0.6176, 1.0, 0.6176, 1.0, 0.6012, 1.0, 0.4449, 1.0, 0.4613, 1.0, 0.4613, 1.0, 0.4449, 1.0, 0.6637, 1.0, 0.6801, 1.0, 0.6801, 1.0, 0.6637, 1.0, 0.5074, 1.0, 0.5238, 1.0, 0.5238, 1.0, 0.5074, 1.0, 0.7262, 1.0, 0.7426, 1.0, 0.7426, 1.0, 0.7262, 1.0, 0.5699, 1.0, 0.5863, 1.0, 0.5863, 1.0, 0.5699, 1.0, 0.7887, 1.0, 0.8051, 1.0, 0.8051, 1.0, 0.7887, 1.0, 0.6324, 1.0, 0.6488, 1.0, 0.6488, 1.0, 0.6324, 1.0, 0.8512, 1.0, 0.8676, 1.0, 0.8676, 1.0, 0.8512, 1.0, 0.0387, 1.0, 0.05505, 1.0, 0.05505, 1.0, 0.0387, 1.0, 0.6949, 1.0, 0.7113, 1.0, 0.7113, 1.0, 0.6949, 1.0, 0.9137, 1.0, 0.9301, 1.0, 0.9301, 1.0, 0.9137, 1.0, 0.1012, 1.0, 0.1176, 1.0, 0.1176, 1.0, 0.1012, 1.0, 0.7574, 1.0, 0.7738, 1.0, 0.7738, 1.0, 0.7574, 1.0, 0.9762, 1.0, 0.9926, 1.0, 0.9926, 1.0, 0.9762, 1.0, 0.1637, 1.0, 0.1801, 1.0, 0.1801, 1.0, 0.1637, 1.0, 0.8199, 1.0, 0.8363, 1.0, 0.8363, 1.0, 0.8199, 1.0, 0.00745, 1.0, 0.0238, 1.0, 0.0238, 1.0, 0.00745, 1.0, 0.2262, 1.0, 0.2426, 1.0, 0.2426, 1.0, 0.2262, 1.0, 0.8824, 1.0, 0.8988, 1.0, 0.8988, 1.0, 0.8824, 1.0])
me_cylinder.materials.append(mat_body)
me_cylinder.use_remesh_fix_poles = True
me_cylinder.use_remesh_preserve_attributes = False
me_cylinder.update()
me_cylinder_001 = bpy.data.meshes.new('Cylinder.001')
me_cylinder_001.from_pydata([(-0.0793, 0.3987, 4.673), (-0.1555, 0.3755, 4.673), (-0.2258, 0.338, 4.673), (-0.2874, 0.2874, 4.673), (-0.338, 0.2258, 4.673), (-0.3755, 0.1555, 4.673), (-0.3987, 0.0793, 4.673), (-0.4065, 1.632e-09, 4.673), (-0.3987, -0.0793, 4.673), (-0.3755, -0.1555, 4.673), (-0.338, -0.2258, 4.673), (-0.2874, -0.2874, 4.673), (-0.2258, -0.338, 4.673), (-0.1555, -0.3755, 4.673), (-0.0793, -0.3987, 4.673), (1.143e-07, -0.4065, 4.673), (0.0793, -0.3987, 4.673), (0.1555, -0.3755, 4.673), (0.2258, -0.338, 4.673), (0.2874, -0.2874, 4.673), (0.338, -0.2258, 4.673), (0.3755, -0.1555, 4.673), (0.3987, -0.0793, 4.673), (0.4065, -1.863e-08, 4.673), (0.3987, 0.0793, 4.673), (0.3755, 0.1555, 4.673), (0.338, 0.2258, 4.673), (0.2874, 0.2874, 4.673), (0.2258, 0.338, 4.673), (0.1555, 0.3755, 4.673), (0.0793, 0.3987, 4.673), (4.483e-08, 0.4065, 4.673), (-0.0793, 0.3987, 5.847), (-0.1555, 0.3755, 5.847), (-0.2258, 0.338, 5.847), (-0.2874, 0.2874, 5.847), (-0.338, 0.2258, 5.847), (-0.3755, 0.1555, 5.847), (-0.3987, 0.0793, 5.847), (-0.4065, 1.632e-09, 5.847), (-0.3987, -0.0793, 5.847), (-0.3755, -0.1555, 5.847), (-0.338, -0.2258, 5.847), (-0.2874, -0.2874, 5.847), (-0.2258, -0.338, 5.847), (-0.1555, -0.3755, 5.847), (-0.0793, -0.3987, 5.847), (1.143e-07, -0.4065, 5.847), (0.0793, -0.3987, 5.847), (0.1555, -0.3755, 5.847), (0.2258, -0.338, 5.847), (0.2874, -0.2874, 5.847), (0.338, -0.2258, 5.847), (0.3755, -0.1555, 5.847), (0.3987, -0.0793, 5.847), (0.4065, -1.863e-08, 5.847), (0.3987, 0.0793, 5.847), (0.3755, 0.1555, 5.847), (0.338, 0.2258, 5.847), (0.2874, 0.2874, 5.847), (0.2258, 0.338, 5.847), (0.1555, 0.3755, 5.847), (0.0793, 0.3987, 5.847), (4.483e-08, 0.4065, 5.847), (-0.06943, 0.3491, 6.429), (-0.1362, 0.3288, 6.429), (-0.1977, 0.2959, 6.429), (-0.2517, 0.2517, 6.429), (-0.2959, 0.1977, 6.429), (-0.3288, 0.1362, 6.429), (-0.3491, 0.06943, 6.429), (-0.3559, -1.294e-09, 6.429), (-0.3491, -0.06943, 6.429), (-0.3288, -0.1362, 6.429), (-0.2959, -0.1977, 6.429), (-0.2517, -0.2517, 6.429), (-0.1977, -0.2959, 6.429), (-0.1362, -0.3288, 6.429), (-0.06943, -0.3491, 6.429), (1.159e-07, -0.3559, 6.429), (0.06943, -0.3491, 6.429), (0.1362, -0.3288, 6.429), (0.1977, -0.2959, 6.429), (0.2517, -0.2517, 6.429), (0.2959, -0.1977, 6.429), (0.3288, -0.1362, 6.429), (0.3491, -0.06943, 6.429), (0.3559, -1.903e-08, 6.429), (0.3491, 0.06943, 6.429), (0.3288, 0.1362, 6.429), (0.2959, 0.1977, 6.429), (0.2517, 0.2517, 6.429), (0.1977, 0.2959, 6.429), (0.1362, 0.3288, 6.429), (0.06943, 0.3491, 6.429), (5.51e-08, 0.3559, 6.429), (-0.04186, 0.2104, 6.985), (-0.0821, 0.1982, 6.985), (-0.1192, 0.1784, 6.985), (-0.1517, 0.1517, 6.985), (-0.1784, 0.1192, 6.985), (-0.1982, 0.0821, 6.985), (-0.2104, 0.04186, 6.985), (-0.2145, -8.178e-09, 6.985), (-0.2104, -0.04186, 6.985), (-0.1982, -0.0821, 6.985), (-0.1784, -0.1192, 6.985), (-0.1517, -0.1517, 6.985), (-0.1192, -0.1784, 6.985), (-0.0821, -0.1982, 6.985), (-0.04186, -0.2104, 6.985), (1.248e-07, -0.2145, 6.985), (0.04186, -0.2104, 6.985), (0.0821, -0.1982, 6.985), (0.1192, -0.1784, 6.985), (0.1517, -0.1517, 6.985), (0.1784, -0.1192, 6.985), (0.1982, -0.0821, 6.985), (0.2104, -0.04186, 6.985), (0.2145, -1.887e-08, 6.985), (0.2104, 0.04186, 6.985), (0.1982, 0.0821, 6.985), (0.1784, 0.1192, 6.985), (0.1517, 0.1517, 6.985), (0.1192, 0.1784, 6.985), (0.0821, 0.1982, 6.985), (0.04186, 0.2104, 6.985), (8.819e-08, 0.2145, 6.985), (-0.009175, 0.04613, 7.309), (-0.018, 0.04345, 7.309), (-0.02613, 0.0391, 7.309), (-0.03325, 0.03325, 7.309), (-0.0391, 0.02613, 7.309), (-0.04345, 0.018, 7.309), (-0.04613, 0.009175, 7.309), (-0.04703, -1.67e-08, 7.309), (-0.04613, -0.009175, 7.309), (-0.04345, -0.018, 7.309), (-0.0391, -0.02613, 7.309), (-0.03325, -0.03325, 7.309), (-0.02613, -0.0391, 7.309), (-0.018, -0.04345, 7.309), (-0.009175, -0.04613, 7.309), (1.356e-07, -0.04703, 7.309), (0.009175, -0.04613, 7.309), (0.018, -0.04345, 7.309), (0.02613, -0.0391, 7.309), (0.03325, -0.03325, 7.309), (0.0391, -0.02613, 7.309), (0.04345, -0.018, 7.309), (0.04613, -0.009175, 7.309), (0.04703, -1.904e-08, 7.309), (0.04613, 0.009175, 7.309), (0.04345, 0.018, 7.309), (0.0391, 0.02613, 7.309), (0.03325, 0.03325, 7.309), (0.02613, 0.0391, 7.309), (0.018, 0.04345, 7.309), (0.009175, 0.04613, 7.309), (1.276e-07, 0.04703, 7.309), (-0.004311, 0.02168, 7.332), (-0.008457, 0.02042, 7.332), (-0.01228, 0.01838, 7.332), (-0.01563, 0.01563, 7.332), (-0.01838, 0.01228, 7.332), (-0.02042, 0.008457, 7.332), (-0.02168, 0.004312, 7.332), (-0.0221, -1.821e-08, 7.332), (-0.02168, -0.004312, 7.332), (-0.02042, -0.008457, 7.332), (-0.01838, -0.01228, 7.332), (-0.01563, -0.01563, 7.332), (-0.01228, -0.01838, 7.332), (-0.008457, -0.02042, 7.332), (-0.004311, -0.02168, 7.332), (1.354e-07, -0.0221, 7.332), (0.004312, -0.02168, 7.332), (0.008458, -0.02042, 7.332), (0.01228, -0.01838, 7.332), (0.01563, -0.01563, 7.332), (0.01838, -0.01228, 7.332), (0.02042, -0.008457, 7.332), (0.02168, -0.004312, 7.332), (0.0221, -1.932e-08, 7.332), (0.02168, 0.004312, 7.332), (0.02042, 0.008457, 7.332), (0.01838, 0.01228, 7.332), (0.01563, 0.01563, 7.332), (0.01228, 0.01838, 7.332), (0.008458, 0.02042, 7.332), (0.004312, 0.02168, 7.332), (1.317e-07, 0.0221, 7.332)], [], [(20, 19, 51, 52), (27, 26, 58, 59), (1, 0, 32, 33), (22, 21, 53, 54), (29, 28, 60, 61), (3, 2, 34, 35), (24, 23, 55, 56), (31, 30, 62, 63), (5, 4, 36, 37), (26, 25, 57, 58), (0, 31, 63, 32), (7, 6, 38, 39), (28, 27, 59, 60), (2, 1, 33, 34), (9, 8, 40, 41), (30, 29, 61, 62), (4, 3, 35, 36), (11, 10, 42, 43), (6, 5, 37, 38), (13, 12, 44, 45), (8, 7, 39, 40), (15, 14, 46, 47), (10, 9, 41, 42), (17, 16, 48, 49), (12, 11, 43, 44), (19, 18, 50, 51), (14, 13, 45, 46), (21, 20, 52, 53), (16, 15, 47, 48), (23, 22, 54, 55), (18, 17, 49, 50), (25, 24, 56, 57), (47, 46, 78, 79), (42, 41, 73, 74), (49, 48, 80, 81), (44, 43, 75, 76), (51, 50, 82, 83), (46, 45, 77, 78), (53, 52, 84, 85), (48, 47, 79, 80), (55, 54, 86, 87), (50, 49, 81, 82), (57, 56, 88, 89), (52, 51, 83, 84), (59, 58, 90, 91), (33, 32, 64, 65), (54, 53, 85, 86), (61, 60, 92, 93), (35, 34, 66, 67), (56, 55, 87, 88), (63, 62, 94, 95), (37, 36, 68, 69), (58, 57, 89, 90), (32, 63, 95, 64), (39, 38, 70, 71), (60, 59, 91, 92), (34, 33, 65, 66), (41, 40, 72, 73), (62, 61, 93, 94), (36, 35, 67, 68), (43, 42, 74, 75), (38, 37, 69, 70), (45, 44, 76, 77), (40, 39, 71, 72), (86, 85, 117, 118), (93, 92, 124, 125), (67, 66, 98, 99), (88, 87, 119, 120), (95, 94, 126, 127), (69, 68, 100, 101), (90, 89, 121, 122), (64, 95, 127, 96), (71, 70, 102, 103), (92, 91, 123, 124), (66, 65, 97, 98), (73, 72, 104, 105), (94, 93, 125, 126), (68, 67, 99, 100), (75, 74, 106, 107), (70, 69, 101, 102), (77, 76, 108, 109), (72, 71, 103, 104), (79, 78, 110, 111), (74, 73, 105, 106), (81, 80, 112, 113), (76, 75, 107, 108), (83, 82, 114, 115), (78, 77, 109, 110), (85, 84, 116, 117), (80, 79, 111, 112), (87, 86, 118, 119), (82, 81, 113, 114), (89, 88, 120, 121), (84, 83, 115, 116), (91, 90, 122, 123), (65, 64, 96, 97), (124, 123, 155, 156), (98, 97, 129, 130), (105, 104, 136, 137), (126, 125, 157, 158), (100, 99, 131, 132), (107, 106, 138, 139), (102, 101, 133, 134), (109, 108, 140, 141), (104, 103, 135, 136), (111, 110, 142, 143), (106, 105, 137, 138), (113, 112, 144, 145), (108, 107, 139, 140), (115, 114, 146, 147), (110, 109, 141, 142), (117, 116, 148, 149), (112, 111, 143, 144), (119, 118, 150, 151), (114, 113, 145, 146), (121, 120, 152, 153), (116, 115, 147, 148), (123, 122, 154, 155), (97, 96, 128, 129), (118, 117, 149, 150), (125, 124, 156, 157), (99, 98, 130, 131), (120, 119, 151, 152), (127, 126, 158, 159), (101, 100, 132, 133), (122, 121, 153, 154), (96, 127, 159, 128), (103, 102, 134, 135), (147, 146, 178, 179), (142, 141, 173, 174), (149, 148, 180, 181), (144, 143, 175, 176), (151, 150, 182, 183), (146, 145, 177, 178), (153, 152, 184, 185), (148, 147, 179, 180), (155, 154, 186, 187), (129, 128, 160, 161), (150, 149, 181, 182), (157, 156, 188, 189), (131, 130, 162, 163), (152, 151, 183, 184), (159, 158, 190, 191), (133, 132, 164, 165), (154, 153, 185, 186), (128, 159, 191, 160), (135, 134, 166, 167), (156, 155, 187, 188), (130, 129, 161, 162), (137, 136, 168, 169), (158, 157, 189, 190), (132, 131, 163, 164), (139, 138, 170, 171), (134, 133, 165, 166), (141, 140, 172, 173), (136, 135, 167, 168), (143, 142, 174, 175), (138, 137, 169, 170), (145, 144, 176, 177), (140, 139, 171, 172), (161, 160, 191, 190, 189, 188, 187, 186, 185, 184, 183, 182, 181, 180, 179, 178, 177, 176, 175, 174, 173, 172, 171, 170, 169, 168, 167, 166, 165, 164, 163, 162)])
me_cylinder_001.polygons.foreach_set('use_smooth', [True] * 161)
_uv = me_cylinder_001.uv_layers.new(name='UVMap')
_uv.uv.foreach_set('vector', [0.0, 0.0, 0.0, 0.0, 0.0, 0.0, 0.0, 0.0, 0.0, 0.0, 0.0, 0.0, 0.0, 0.0, 0.0, 0.0, 0.0, 0.0, 0.0, 0.0, 0.0, 0.0, 0.0, 0.0, 0.0, 0.0, 0.0, 0.0, 0.0, 0.0, 0.0, 0.0, 0.0, 0.0, 0.0, 0.0, 0.0, 0.0, 0.0, 0.0, 0.0, 0.0, 0.0, 0.0, 0.0, 0.0, 0.0, 0.0, 0.0, 0.0, 0.0, 0.0, 0.0, 0.0, 0.0, 0.0, 0.0, 0.0, 0.0, 0.0, 0.0, 0.0, 0.0, 0.0, 0.0, 0.0, 0.0, 0.0, 0.0, 0.0, 0.0, 0.0, 0.0, 0.0, 0.0, 0.0, 0.0, 0.0, 0.0, 0.0, 0.0, 0.0, 0.0, 0.0, 0.0, 0.0, 0.0, 0.0, 0.0, 0.0, 0.0, 0.0, 0.0, 0.0, 0.0, 0.0, 0.0, 0.0, 0.0, 0.0, 0.0, 0.0, 0.0, 0.0, 0.0, 0.0, 0.0, 0.0, 0.0, 0.0, 0.0, 0.0, 0.0, 0.0, 0.0, 0.0, 0.0, 0.0, 0.0, 0.0, 0.0, 0.0, 0.0, 0.0, 0.0, 0.0, 0.0, 0.0, 0.0, 0.0, 0.0, 0.0, 0.0, 0.0, 0.0, 0.0, 0.0, 0.0, 0.0, 0.0, 0.0, 0.0, 0.0, 0.0, 0.0, 0.0, 0.0, 0.0, 0.0, 0.0, 0.0, 0.0, 0.0, 0.0, 0.0, 0.0, 0.0, 0.0, 0.0, 0.0, 0.0, 0.0, 0.0, 0.0, 0.0, 0.0, 0.0, 0.0, 0.0, 0.0, 0.0, 0.0, 0.0, 0.0, 0.0, 0.0, 0.0, 0.0, 0.0, 0.0, 0.0, 0.0, 0.0, 0.0, 0.0, 0.0, 0.0, 0.0, 0.0, 0.0, 0.0, 0.0, 0.0, 0.0, 0.0, 0.0, 0.0, 0.0, 0.0, 0.0, 0.0, 0.0, 0.0, 0.0, 0.0, 0.0, 0.0, 0.0, 0.0, 0.0, 0.0, 0.0, 0.0, 0.0, 0.0, 0.0, 0.0, 0.0, 0.0, 0.0, 0.0, 0.0, 0.0, 0.0, 0.0, 0.0, 0.0, 0.0, 0.0, 0.0, 0.0, 0.0, 0.0, 0.0, 0.0, 0.0, 0.0, 0.0, 0.0, 0.0, 0.0, 0.0, 0.0, 0.0, 0.0, 0.0, 0.0, 0.0, 0.0, 0.0, 0.0, 0.0, 0.0, 0.0, 0.0, 0.0, 0.0, 0.0, 0.0, 0.0, 0.0, 0.0, 0.0, 0.0, 0.0, 0.0, 0.0, 0.0, 0.0, 0.0, 0.0, 0.0, 0.0, 0.0, 0.0, 0.0, 0.0, 0.0, 0.0, 0.0, 0.0, 0.0, 0.0, 0.0, 0.0, 0.0, 0.0, 0.0, 0.0, 0.0, 0.0, 0.0, 0.0, 0.0, 0.0, 0.0, 0.0, 0.0, 0.0, 0.0, 0.0, 0.0, 0.0, 0.0, 0.0, 0.0, 0.0, 0.0, 0.0, 0.0, 0.0, 0.0, 0.0, 0.0, 0.0, 0.0, 0.0, 0.0, 0.0, 0.0, 0.0, 0.0, 0.0, 0.0, 0.0, 0.0, 0.0, 0.0, 0.0, 0.0, 0.0, 0.0, 0.0, 0.0, 0.0, 0.0, 0.0, 0.0, 0.0, 0.0, 0.0, 0.0, 0.0, 0.0, 0.0, 0.0, 0.0, 0.0, 0.0, 0.0, 0.0, 0.0, 0.0, 0.0, 0.0, 0.0, 0.0, 0.0, 0.0, 0.0, 0.0, 0.0, 0.0, 0.0, 0.0, 0.0, 0.0, 0.0, 0.0, 0.0, 0.0, 0.0, 0.0, 0.0, 0.0, 0.0, 0.0, 0.0, 0.0, 0.0, 0.0, 0.0, 0.0, 0.0, 0.0, 0.0, 0.0, 0.0, 0.0, 0.0, 0.0, 0.0, 0.0, 0.0, 0.0, 0.0, 0.0, 0.0, 0.0, 0.0, 0.0, 0.0, 0.0, 0.0, 0.0, 0.0, 0.0, 0.0, 0.0, 0.0, 0.0, 0.0, 0.0, 0.0, 0.0, 0.0, 0.0, 0.0, 0.0, 0.0, 0.0, 0.0, 0.0, 0.0, 0.0, 0.0, 0.0, 0.0, 0.0, 0.0, 0.0, 0.0, 0.0, 0.0, 0.0, 0.0, 0.0, 0.0, 0.0, 0.0, 0.0, 0.0, 0.0, 0.0, 0.0, 0.0, 0.0, 0.0, 0.0, 0.0, 0.0, 0.0, 0.0, 0.0, 0.0, 0.0, 0.0, 0.0, 0.0, 0.0, 0.0, 0.0, 0.0, 0.0, 0.0, 0.0, 0.0, 0.0, 0.0, 0.0, 0.0, 0.0, 0.0, 0.0, 0.0, 0.0, 0.0, 0.0, 0.0, 0.0, 0.0, 0.0, 0.0, 0.0, 0.0, 0.0, 0.0, 0.0, 0.0, 0.0, 0.0, 0.0, 0.0, 0.0, 0.0, 0.0, 0.0, 0.0, 0.0, 0.0, 0.0, 0.0, 0.0, 0.0, 0.0, 0.0, 0.0, 0.0, 0.0, 0.0, 0.0, 0.0, 0.0, 0.0, 0.0, 0.0, 0.0, 0.0, 0.0, 0.0, 0.0, 0.0, 0.0, 0.0, 0.0, 0.0, 0.0, 0.0, 0.0, 0.0, 0.0, 0.0, 0.0, 0.0, 0.0, 0.0, 0.0, 0.0, 0.0, 0.0, 0.0, 0.0, 0.0, 0.0, 0.0, 0.0, 0.0, 0.0, 0.0, 0.0, 0.0, 0.0, 0.0, 0.0, 0.0, 0.0, 0.0, 0.0, 0.0, 0.0, 0.0, 0.0, 0.0, 0.0, 0.0, 0.0, 0.0, 0.0, 0.0, 0.0, 0.0, 0.0, 0.0, 0.0, 0.0, 0.0, 0.0, 0.0, 0.0, 0.0, 0.0, 0.0, 0.0, 0.0, 0.0, 0.0, 0.0, 0.0, 0.0, 0.0, 0.0, 0.0, 0.0, 0.0, 0.0, 0.0, 0.0, 0.0, 0.0, 0.0, 0.0, 0.0, 0.0, 0.0, 0.0, 0.0, 0.0, 0.0, 0.0, 0.0, 0.0, 0.0, 0.0, 0.0, 0.0, 0.0, 0.0, 0.0, 0.0, 0.0, 0.0, 0.0, 0.0, 0.0, 0.0, 0.0, 0.0, 0.0, 0.0, 0.0, 0.0, 0.0, 0.0, 0.0, 0.0, 0.0, 0.0, 0.0, 0.0, 0.0, 0.0, 0.0, 0.0, 0.0, 0.0, 0.0, 0.0, 0.0, 0.0, 0.0, 0.0, 0.0, 0.0, 0.0, 0.0, 0.0, 0.0, 0.0, 0.0, 0.0, 0.0, 0.0, 0.0, 0.0, 0.0, 0.0, 0.0, 0.0, 0.0, 0.0, 0.0, 0.0, 0.0, 0.0, 0.0, 0.0, 0.0, 0.0, 0.0, 0.0, 0.0, 0.0, 0.0, 0.0, 0.0, 0.0, 0.0, 0.0, 0.0, 0.0, 0.0, 0.0, 0.0, 0.0, 0.0, 0.0, 0.0, 0.0, 0.0, 0.0, 0.0, 0.0, 0.0, 0.0, 0.0, 0.0, 0.0, 0.0, 0.0, 0.0, 0.0, 0.0, 0.0, 0.0, 0.0, 0.0, 0.0, 0.0, 0.0, 0.0, 0.0, 0.0, 0.0, 0.0, 0.0, 0.0, 0.0, 0.0, 0.0, 0.0, 0.0, 0.0, 0.0, 0.0, 0.0, 0.0, 0.0, 0.0, 0.0, 0.0, 0.0, 0.0, 0.0, 0.0, 0.0, 0.0, 0.0, 0.0, 0.0, 0.0, 0.0, 0.0, 0.0, 0.0, 0.0, 0.0, 0.0, 0.0, 0.0, 0.0, 0.0, 0.0, 0.0, 0.0, 0.0, 0.0, 0.0, 0.0, 0.0, 0.0, 0.0, 0.0, 0.0, 0.0, 0.0, 0.0, 0.0, 0.0, 0.0, 0.0, 0.0, 0.0, 0.0, 0.0, 0.0, 0.0, 0.0, 0.0, 0.0, 0.0, 0.0, 0.0, 0.0, 0.0, 0.0, 0.0, 0.0, 0.0, 0.0, 0.0, 0.0, 0.0, 0.0, 0.0, 0.0, 0.0, 0.0, 0.0, 0.0, 0.0, 0.0, 0.0, 0.0, 0.0, 0.0, 0.0, 0.0, 0.0, 0.0, 0.0, 0.0, 0.0, 0.0, 0.0, 0.0, 0.0, 0.0, 0.0, 0.0, 0.0, 0.0, 0.0, 0.0, 0.0, 0.0, 0.0, 0.0, 0.0, 0.0, 0.0, 0.0, 0.0, 0.0, 0.0, 0.0, 0.0, 0.0, 0.0, 0.0, 0.0, 0.0, 0.0, 0.0, 0.0, 0.0, 0.0, 0.0, 0.0, 0.0, 0.0, 0.0, 0.0, 0.0, 0.0, 0.0, 0.0, 0.0, 0.0, 0.0, 0.0, 0.0, 0.0, 0.0, 0.0, 0.0, 0.0, 0.0, 0.0, 0.0, 0.0, 0.0, 0.0, 0.0, 0.0, 0.0, 0.0, 0.0, 0.0, 0.0, 0.0, 0.0, 0.0, 0.0, 0.0, 0.0, 0.0, 0.0, 0.0, 0.0, 0.0, 0.0, 0.0, 0.0, 0.0, 0.0, 0.0, 0.0, 0.0, 0.0, 0.0, 0.0, 0.0, 0.0, 0.0, 0.0, 0.0, 0.0, 0.0, 0.0, 0.0, 0.0, 0.0, 0.0, 0.0, 0.0, 0.0, 0.0, 0.0, 0.0, 0.0, 0.0, 0.0, 0.0, 0.0, 0.0, 0.0, 0.0, 0.0, 0.0, 0.0, 0.0, 0.0, 0.0, 0.0, 0.0, 0.0, 0.0, 0.0, 0.0, 0.0, 0.0, 0.0, 0.0, 0.0, 0.0, 0.0, 0.0, 0.0, 0.0, 0.0, 0.0, 0.0, 0.0, 0.0, 0.0, 0.0, 0.0, 0.0, 0.0, 0.0, 0.0, 0.0, 0.0, 0.0, 0.0, 0.0, 0.0, 0.0, 0.0, 0.0, 0.0, 0.0, 0.0, 0.0, 0.0, 0.0, 0.0, 0.0, 0.0, 0.0, 0.0, 0.0, 0.0, 0.0, 0.0, 0.0, 0.0, 0.0, 0.0, 0.0, 0.0, 0.0, 0.0, 0.0, 0.0, 0.0, 0.0, 0.0, 0.0, 0.0, 0.0, 0.0, 0.0, 0.0, 0.0, 0.0, 0.0, 0.0, 0.0, 0.0, 0.0, 0.0, 0.0, 0.0, 0.0, 0.0, 0.0, 0.0, 0.0, 0.0, 0.0, 0.0, 0.0, 0.0, 0.0, 0.0, 0.0, 0.0, 0.0, 0.0, 0.0, 0.0, 0.0, 0.0, 0.0, 0.0, 0.0, 0.0, 0.0, 0.0, 0.0, 0.0, 0.0, 0.0, 0.0, 0.0, 0.0, 0.0, 0.0, 0.0, 0.0, 0.0, 0.0, 0.0, 0.0, 0.0, 0.0, 0.0, 0.0, 0.0, 0.0, 0.0, 0.0, 0.0, 0.0, 0.0, 0.0, 0.0, 0.0, 0.0, 0.0, 0.0, 0.0, 0.0, 0.0, 0.0, 0.0, 0.0, 0.0, 0.0, 0.0, 0.0, 0.0, 0.0, 0.0, 0.0, 0.0, 0.0, 0.0, 0.0, 0.0, 0.0, 0.0, 0.0, 0.0, 0.0, 0.0, 0.0, 0.0, 0.0, 0.0, 0.0, 0.0, 0.0, 0.0, 0.0, 0.0, 0.0, 0.0, 0.0, 0.0, 0.0, 0.0, 0.0, 0.0, 0.0, 0.0, 0.0, 0.0, 0.0, 0.0, 0.0, 0.0, 0.0, 0.0, 0.0, 0.0, 0.0, 0.0, 0.0, 0.0, 0.0, 0.0, 0.0, 0.0, 0.0, 0.0, 0.0, 0.0, 0.0, 0.0, 0.0, 0.0, 0.0, 0.0, 0.0, 0.0, 0.0, 0.0, 0.0, 0.0, 0.0, 0.0, 0.0, 0.0, 0.0, 0.0, 0.0, 0.0, 0.0, 0.0, 0.0, 0.0, 0.0, 0.0, 0.0, 0.0, 0.0, 0.0, 0.0, 0.0, 0.0, 0.0, 0.0, 0.0, 0.0, 0.0, 0.0, 0.0, 0.0, 0.0, 0.0, 0.0, 0.0, 0.0, 0.0, 0.0, 0.0, 0.0, 0.0, 0.0, 0.0, 0.0, 0.0, 0.0, 0.0, 0.0, 0.0, 0.0, 0.0, 0.0, 0.0, 0.0, 0.0, 0.0, 0.0, 0.0, 0.0, 0.0, 0.0, 0.0, 0.0, 0.0, 0.0, 0.0, 0.0, 0.0, 0.0, 0.0, 0.0, 0.0, 0.0, 0.0, 0.0, 0.0, 0.0, 0.0, 0.0, 0.0, 0.0, 0.0, 0.0, 0.0, 0.0, 0.0, 0.0, 0.0, 0.0, 0.0, 0.0, 0.0, 0.0, 0.0, 0.0, 0.0, 0.0, 0.0, 0.0, 0.0, 0.0, 0.0, 0.0, 0.0, 0.0, 0.0, 0.0, 0.0, 0.0, 0.0, 0.0, 0.0, 0.0, 0.0, 0.0, 0.0, 0.0, 0.0, 0.0, 0.0, 0.0, 0.0, 0.0, 0.0, 0.0, 0.0, 0.0, 0.0, 0.0, 0.0, 0.0, 0.0, 0.0, 0.0, 0.0, 0.0, 0.0, 0.0, 0.0, 0.0, 0.0, 0.0, 0.0, 0.0, 0.0, 0.0, 0.0, 0.0, 0.0, 0.0, 0.0, 0.0, 0.0, 0.0, 0.0, 0.0, 0.0, 0.0, 0.0, 0.0, 0.0, 0.0, 0.0, 0.0, 0.0, 0.0, 0.0, 0.0, 0.0, 0.0, 0.0, 0.0, 0.0, 0.0, 0.0, 0.0, 0.0, 0.0, 0.0, 0.0, 0.0, 0.0, 0.0, 0.0, 0.0])
me_cylinder_001.materials.append(mat_nose)
me_cylinder_001.use_remesh_fix_poles = True
me_cylinder_001.use_remesh_preserve_attributes = False
me_cylinder_001.update()

# ---- objects
ob_light = bpy.data.objects.new('Light', light_light)
ob_cylinder = bpy.data.objects.new('Cylinder', me_cylinder)
ob_cylinder_001 = bpy.data.objects.new('Cylinder.001', me_cylinder_001)
ob_light_001 = bpy.data.objects.new('Light.001', light_light_001)
ob_light_002 = bpy.data.objects.new('Light.002', light_light_002)
ob_camera = bpy.data.objects.new('Camera', cam_camera_001)
ob_light_003 = bpy.data.objects.new('Light.003', light_light_003)

# ---- transforms, parenting, visibility, modifiers, constraints
ob_light.location = (9.881, -2.767, 7.593)
ob_light.rotation_euler = (0.6503, 0.05522, 1.866)
ob_light.lock_rotations_4d = False
ob_light.empty_display_type = 'ARROWS'
ob_light.color = (0.0, 0.0, 0.0, 0.0)
ob_light.lineart.crease_threshold = 0.0
ob_cylinder.location = (0.0, 0.0, 5.956)
_m = ob_cylinder.modifiers.new('Bevel', 'BEVEL')
_m.width = 0.01
_m.width_pct = 0.01
_m.segments = 3
_m = ob_cylinder.modifiers.new('Subdivision', 'SUBSURF')
ob_cylinder_001.location = (0.0, 0.0, 5.956)
_m = ob_cylinder_001.modifiers.new('Subdivision', 'SUBSURF')
ob_light_001.location = (-10.22, 2.965, 15.22)
ob_light_001.rotation_euler = (0.6503, 0.05522, 1.866)
ob_light_001.lock_rotations_4d = False
ob_light_001.empty_display_type = 'ARROWS'
ob_light_001.color = (0.0, 0.0, 0.0, 0.0)
ob_light_001.lineart.crease_threshold = 0.0
ob_light_002.location = (-3.307, -11.52, 16.68)
ob_light_002.rotation_euler = (0.6503, 0.05522, 1.866)
ob_light_002.lock_rotations_4d = False
ob_light_002.empty_display_type = 'ARROWS'
ob_light_002.color = (0.0, 0.0, 0.0, 0.0)
ob_light_002.lineart.crease_threshold = 0.0
ob_camera.location = (0.0, -35.71, 7.271)
ob_camera.rotation_euler = (1.571, -0.0, -0.0)
ob_light_003.location = (3.305, 13.0, 7.18)
ob_light_003.rotation_euler = (0.6503, 0.05522, 1.866)
ob_light_003.lock_rotations_4d = False
ob_light_003.empty_display_type = 'ARROWS'
ob_light_003.color = (0.0, 0.0, 0.0, 0.0)
ob_light_003.lineart.crease_threshold = 0.0

# ---- collection membership
col_collection.objects.link(ob_light)
col_collection.objects.link(ob_cylinder)
col_collection.objects.link(ob_cylinder_001)
col_collection.objects.link(ob_light_001)
col_collection.objects.link(ob_light_002)
col_collection.objects.link(ob_camera)
col_collection.objects.link(ob_light_003)

# ---- scene / render settings (as saved in the file)
scene.camera = ob_camera
scene.frame_start = 1; scene.frame_end = 250; scene.frame_set(1)
scene.render.engine = 'BLENDER_EEVEE_NEXT'
scene.render.resolution_x = 900
scene.cycles.use_denoising = False
scene.cycles.samples = 128
scene.cycles.sampling_pattern = 'TABULATED_SOBOL'
scene.cycles.use_adaptive_sampling = False
scene.cycles.use_light_tree = False
scene.view_settings.view_transform = 'Filmic'
bpy.context.view_layer.update()

